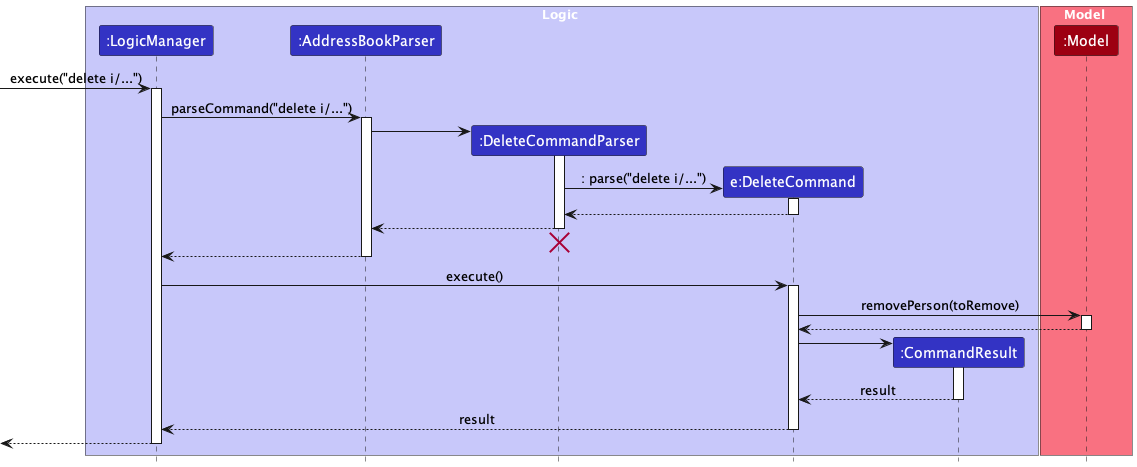

The diagram above was rendered by PlantUML. Its source (embedded in the PNG):
@startuml
!include style.puml
skinparam ArrowFontStyle plain

box Logic LOGIC_COLOR_T1
participant ":LogicManager" as LogicManager LOGIC_COLOR
participant ":AddressBookParser" as AddressBookParser LOGIC_COLOR
participant ":DeleteCommandParser" as DeleteCommandParser LOGIC_COLOR
participant "e:DeleteCommand" as DeleteCommand LOGIC_COLOR
participant ":CommandResult" as CommandResult LOGIC_COLOR
end box

box Model MODEL_COLOR_T1
participant ":Model" as Model MODEL_COLOR
end box

[-> LogicManager : execute("delete i/...")
activate LogicManager

LogicManager -> AddressBookParser : parseCommand("delete i/...")
activate AddressBookParser

create DeleteCommandParser
AddressBookParser -> DeleteCommandParser
activate DeleteCommandParser

create DeleteCommand
DeleteCommandParser -> DeleteCommand : : parse("delete i/...")
activate DeleteCommand

DeleteCommand --> DeleteCommandParser
deactivate DeleteCommand

DeleteCommandParser --> AddressBookParser
deactivate DeleteCommandParser

'Hidden arrow to position the destroy marker below the end of the activation bar.
DeleteCommandParser -[hidden]-> AddressBookParser
destroy DeleteCommandParser

AddressBookParser --> LogicManager
deactivate AddressBookParser

LogicManager -> DeleteCommand : execute()
activate DeleteCommand

DeleteCommand -> Model : removePerson(toRemove)
activate Model

Model --> DeleteCommand
deactivate Model

create CommandResult
DeleteCommand -> CommandResult
activate CommandResult

CommandResult --> DeleteCommand : result
deactivate CommandResult

DeleteCommand --> LogicManager : result
deactivate DeleteCommand

[<--LogicManager
deactivate LogicManager
@enduml